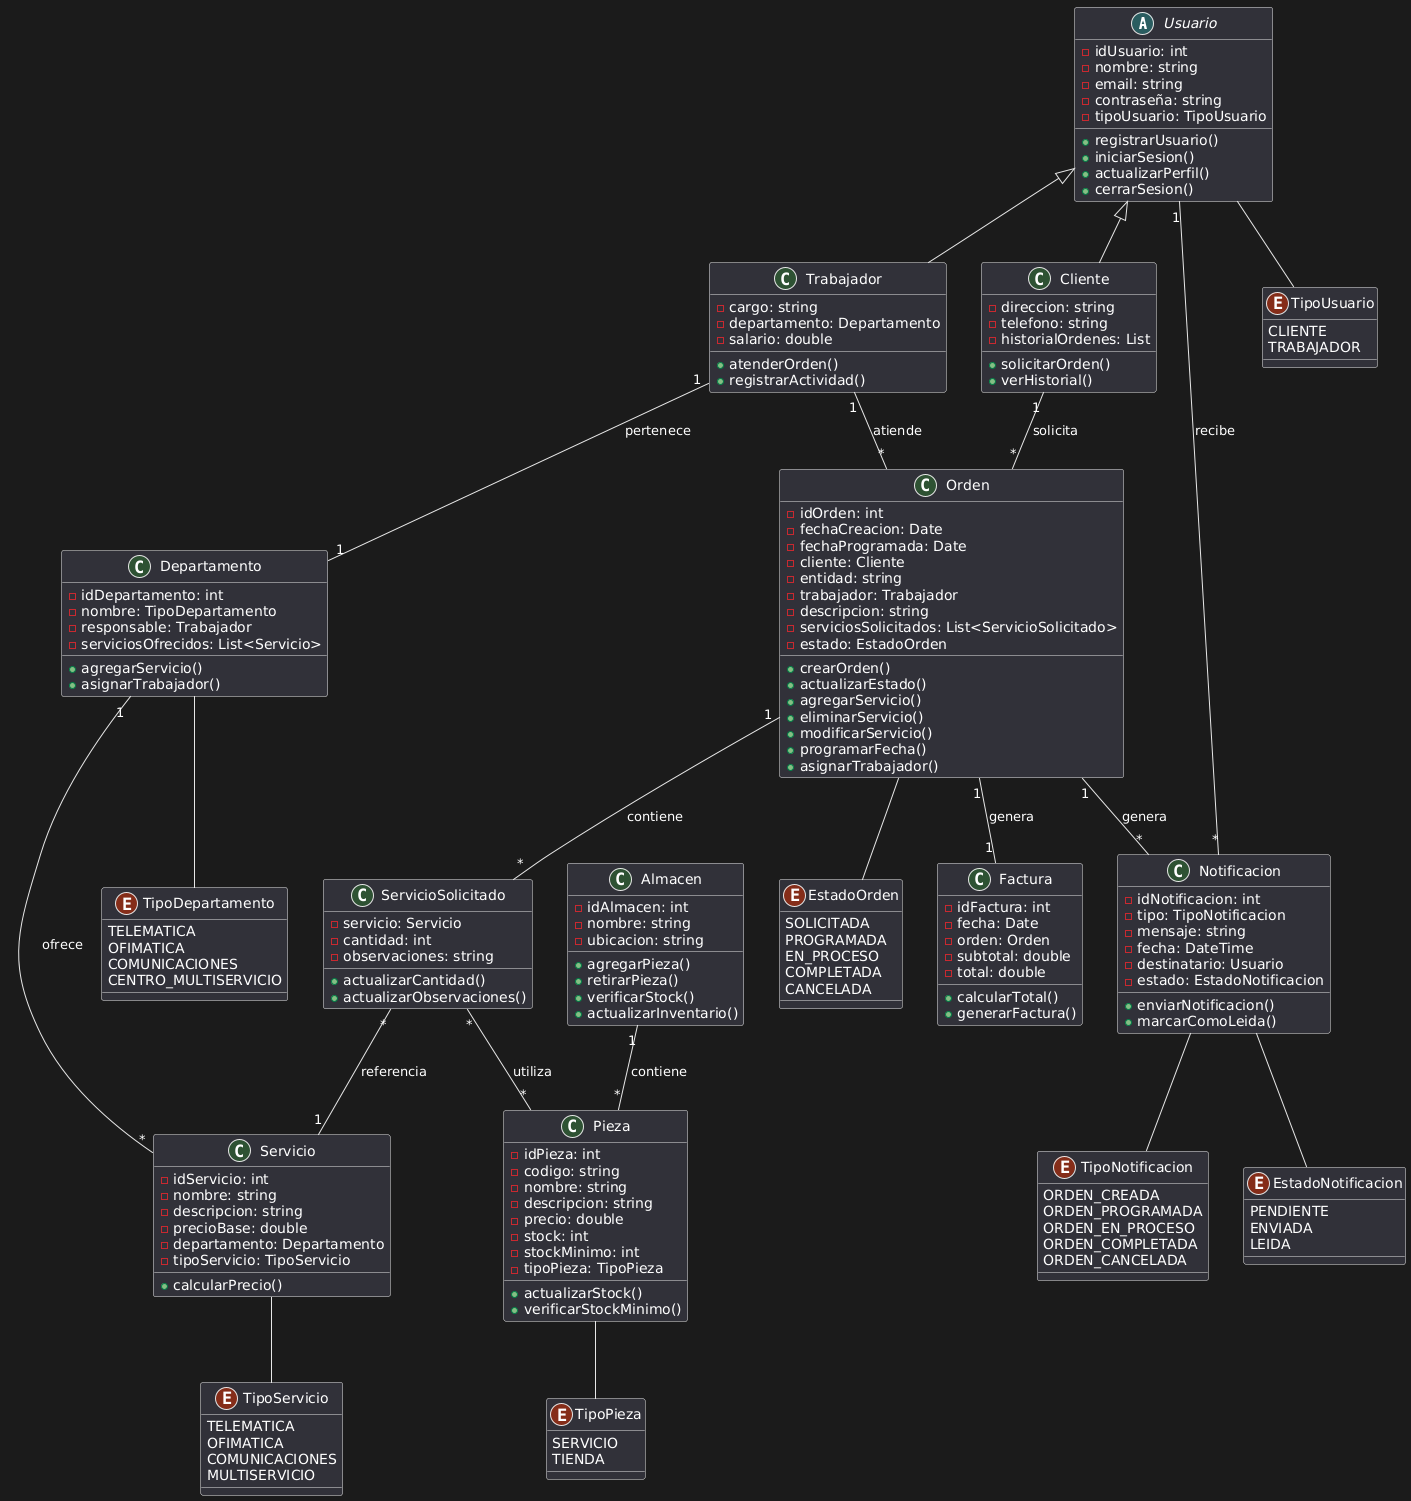

The diagram above was rendered by PlantUML. Its source (embedded in the PNG):
@startuml
' Abstract classes and classes
abstract class Usuario {
    -idUsuario: int
    -nombre: string
    -email: string
    -contraseña: string
    -tipoUsuario: TipoUsuario
    +registrarUsuario()
    +iniciarSesion()
    +actualizarPerfil()
    +cerrarSesion()
}

class Cliente {
    -direccion: string
    -telefono: string
    -historialOrdenes: List
    +solicitarOrden()
    +verHistorial()
}

class Trabajador {
    -cargo: string
    -departamento: Departamento
    -salario: double
    +atenderOrden()
    +registrarActividad()
}

class Servicio {
    -idServicio: int
    -nombre: string
    -descripcion: string
    -precioBase: double
    -departamento: Departamento
    -tipoServicio: TipoServicio
    +calcularPrecio()
}

class Departamento {
    -idDepartamento: int
    -nombre: TipoDepartamento
    -responsable: Trabajador
    -serviciosOfrecidos: List<Servicio>
    +agregarServicio()
    +asignarTrabajador()
}

class Almacen {
    -idAlmacen: int
    -nombre: string
    -ubicacion: string
    +agregarPieza()
    +retirarPieza()
    +verificarStock()
    +actualizarInventario()
}

class Pieza {
    -idPieza: int
    -codigo: string
    -nombre: string
    -descripcion: string
    -precio: double
    -stock: int
    -stockMinimo: int
    -tipoPieza: TipoPieza
    +actualizarStock()
    +verificarStockMinimo()
}

class Orden {
    -idOrden: int
    -fechaCreacion: Date
    -fechaProgramada: Date
    -cliente: Cliente
    -entidad: string
    -trabajador: Trabajador
    -descripcion: string
    -serviciosSolicitados: List<ServicioSolicitado>
    -estado: EstadoOrden
    +crearOrden()
    +actualizarEstado()
    +agregarServicio()
    +eliminarServicio()
    +modificarServicio()
    +programarFecha()
    +asignarTrabajador()
}

class ServicioSolicitado {
    -servicio: Servicio
    -cantidad: int
    -observaciones: string
    +actualizarCantidad()
    +actualizarObservaciones()
}

class Factura {
    -idFactura: int
    -fecha: Date
    -orden: Orden
    -subtotal: double
    -total: double
    +calcularTotal()
    +generarFactura()
}

class Notificacion {
    -idNotificacion: int
    -tipo: TipoNotificacion
    -mensaje: string
    -fecha: DateTime
    -destinatario: Usuario
    -estado: EstadoNotificacion
    +enviarNotificacion()
    +marcarComoLeida()
}

' Enumerations
enum TipoUsuario {
    CLIENTE
    TRABAJADOR
}

enum TipoServicio {
    TELEMATICA
    OFIMATICA
    COMUNICACIONES
    MULTISERVICIO
}

enum TipoDepartamento {
    TELEMATICA
    OFIMATICA
    COMUNICACIONES
    CENTRO_MULTISERVICIO
}

enum TipoPieza {
    SERVICIO
    TIENDA
}

enum EstadoOrden {
    SOLICITADA
    PROGRAMADA
    EN_PROCESO
    COMPLETADA
    CANCELADA
}

enum TipoNotificacion {
    ORDEN_CREADA
    ORDEN_PROGRAMADA
    ORDEN_EN_PROCESO
    ORDEN_COMPLETADA
    ORDEN_CANCELADA
}

enum EstadoNotificacion {
    PENDIENTE
    ENVIADA
    LEIDA
}

' Relationships
Usuario <|-- Cliente
Usuario <|-- Trabajador
Usuario -- TipoUsuario

Servicio -- TipoServicio
Departamento -- TipoDepartamento
Orden -- EstadoOrden
Notificacion -- TipoNotificacion
Notificacion -- EstadoNotificacion
Pieza -- TipoPieza

Cliente "1" -- "*" Orden : solicita
Trabajador "1" -- "1" Departamento : pertenece
Trabajador "1" -- "*" Orden : atiende
Departamento "1" -- "*" Servicio : ofrece
Orden "1" -- "*" ServicioSolicitado : contiene
ServicioSolicitado "*" -- "1" Servicio : referencia
Orden "1" -- "1" Factura : genera
Usuario "1" -- "*" Notificacion : recibe
Orden "1" -- "*" Notificacion : genera
Almacen "1" -- "*" Pieza : contiene
ServicioSolicitado "*" -- "*" Pieza : utiliza
@enduml